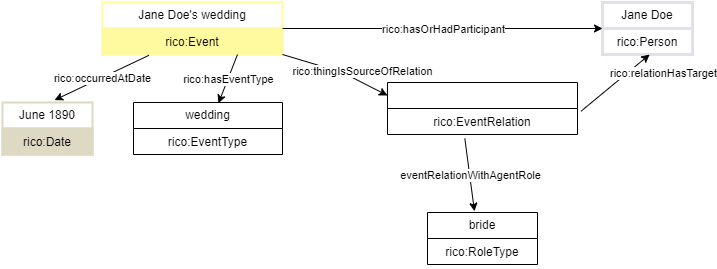

The diagram above was exported from draw.io. Its source (the exported page's mxGraphModel, read from the mxfile embedded in the PNG):
<mxGraphModel dx="1660" dy="822" grid="1" gridSize="10" guides="1" tooltips="1" connect="1" arrows="1" fold="1" page="1" pageScale="1" pageWidth="1169" pageHeight="827" math="0" shadow="0">
  <root>
    <mxCell id="0" />
    <mxCell id="1" parent="0" />
    <mxCell id="4EkNLj7oRFKwXTHVa-M9-1" value="Jane Doe" style="swimlane;fontStyle=0;childLayout=stackLayout;horizontal=1;startSize=26;strokeColor=#E5DFEC;strokeWidth=3;fillColor=none;horizontalStack=0;resizeParent=1;resizeParentMax=0;resizeLast=0;collapsible=1;marginBottom=0;whiteSpace=wrap;html=1;" vertex="1" parent="1">
      <mxGeometry x="650" y="220" width="90" height="52" as="geometry" />
    </mxCell>
    <mxCell id="4EkNLj7oRFKwXTHVa-M9-2" value="rico:Person" style="text;strokeColor=#E5DFEC;strokeWidth=3;fillColor=none;align=center;verticalAlign=top;spacingLeft=4;spacingRight=4;overflow=hidden;rotatable=0;points=[[0,0.5],[1,0.5]];portConstraint=eastwest;whiteSpace=wrap;html=1;" vertex="1" parent="4EkNLj7oRFKwXTHVa-M9-1">
      <mxGeometry y="26" width="90" height="26" as="geometry" />
    </mxCell>
    <mxCell id="4EkNLj7oRFKwXTHVa-M9-3" value="Jane Doe's wedding" style="swimlane;fontStyle=0;childLayout=stackLayout;horizontal=1;startSize=26;strokeColor=#FFFAA0;strokeWidth=2;fillColor=none;horizontalStack=0;resizeParent=1;resizeParentMax=0;resizeLast=0;collapsible=1;marginBottom=0;whiteSpace=wrap;html=1;" vertex="1" parent="1">
      <mxGeometry x="150" y="220" width="180" height="52" as="geometry" />
    </mxCell>
    <mxCell id="4EkNLj7oRFKwXTHVa-M9-4" value="rico:Event" style="text;strokeColor=#FFFAA0;strokeWidth=2;fillColor=#FFFAA0;align=center;verticalAlign=top;spacingLeft=4;spacingRight=4;overflow=hidden;rotatable=0;points=[[0,0.5],[1,0.5]];portConstraint=eastwest;whiteSpace=wrap;html=1;" vertex="1" parent="4EkNLj7oRFKwXTHVa-M9-3">
      <mxGeometry y="26" width="180" height="26" as="geometry" />
    </mxCell>
    <mxCell id="4EkNLj7oRFKwXTHVa-M9-5" value="" style="swimlane;fontStyle=0;childLayout=stackLayout;horizontal=1;startSize=26;fillColor=none;horizontalStack=0;resizeParent=1;resizeParentMax=0;resizeLast=0;collapsible=1;marginBottom=0;whiteSpace=wrap;html=1;" vertex="1" parent="1">
      <mxGeometry x="435" y="300" width="190" height="52" as="geometry">
        <mxRectangle x="981" y="570" width="50" height="40" as="alternateBounds" />
      </mxGeometry>
    </mxCell>
    <mxCell id="4EkNLj7oRFKwXTHVa-M9-6" value="rico:EventRelation&lt;div&gt;&lt;br&gt;&lt;/div&gt;" style="text;strokeColor=none;fillColor=none;align=center;verticalAlign=top;spacingLeft=4;spacingRight=4;overflow=hidden;rotatable=0;points=[[0,0.5],[1,0.5]];portConstraint=eastwest;whiteSpace=wrap;html=1;" vertex="1" parent="4EkNLj7oRFKwXTHVa-M9-5">
      <mxGeometry y="26" width="190" height="26" as="geometry" />
    </mxCell>
    <mxCell id="4EkNLj7oRFKwXTHVa-M9-7" value="bride" style="swimlane;fontStyle=0;childLayout=stackLayout;horizontal=1;startSize=26;fillColor=none;horizontalStack=0;resizeParent=1;resizeParentMax=0;resizeLast=0;collapsible=1;marginBottom=0;whiteSpace=wrap;html=1;" vertex="1" parent="1">
      <mxGeometry x="475" y="430" width="110" height="52" as="geometry" />
    </mxCell>
    <mxCell id="4EkNLj7oRFKwXTHVa-M9-8" value="rico:RoleType" style="text;strokeColor=none;fillColor=none;align=center;verticalAlign=top;spacingLeft=4;spacingRight=4;overflow=hidden;rotatable=0;points=[[0,0.5],[1,0.5]];portConstraint=eastwest;whiteSpace=wrap;html=1;" vertex="1" parent="4EkNLj7oRFKwXTHVa-M9-7">
      <mxGeometry y="26" width="110" height="26" as="geometry" />
    </mxCell>
    <mxCell id="4EkNLj7oRFKwXTHVa-M9-13" value="June 1890" style="swimlane;fontStyle=0;childLayout=stackLayout;horizontal=1;startSize=26;strokeColor=#DDD9C3;strokeWidth=2;fillColor=none;horizontalStack=0;resizeParent=1;resizeParentMax=0;resizeLast=0;collapsible=1;marginBottom=0;whiteSpace=wrap;html=1;" vertex="1" parent="1">
      <mxGeometry x="50" y="320" width="90" height="52" as="geometry" />
    </mxCell>
    <mxCell id="4EkNLj7oRFKwXTHVa-M9-14" value="rico:Date" style="text;strokeColor=#DDD9C3;strokeWidth=2;fillColor=#DDD9C3;align=center;verticalAlign=top;spacingLeft=4;spacingRight=4;overflow=hidden;rotatable=0;points=[[0,0.5],[1,0.5]];portConstraint=eastwest;whiteSpace=wrap;html=1;" vertex="1" parent="4EkNLj7oRFKwXTHVa-M9-13">
      <mxGeometry y="26" width="90" height="26" as="geometry" />
    </mxCell>
    <mxCell id="4EkNLj7oRFKwXTHVa-M9-17" value="wedding" style="swimlane;fontStyle=0;childLayout=stackLayout;horizontal=1;startSize=26;fillColor=none;horizontalStack=0;resizeParent=1;resizeParentMax=0;resizeLast=0;collapsible=1;marginBottom=0;whiteSpace=wrap;html=1;" vertex="1" parent="1">
      <mxGeometry x="181" y="320" width="149" height="52" as="geometry">
        <mxRectangle x="981" y="570" width="50" height="40" as="alternateBounds" />
      </mxGeometry>
    </mxCell>
    <mxCell id="4EkNLj7oRFKwXTHVa-M9-18" value="rico:EventType&lt;div&gt;&lt;br&gt;&lt;/div&gt;" style="text;strokeColor=none;fillColor=none;align=center;verticalAlign=top;spacingLeft=4;spacingRight=4;overflow=hidden;rotatable=0;points=[[0,0.5],[1,0.5]];portConstraint=eastwest;whiteSpace=wrap;html=1;" vertex="1" parent="4EkNLj7oRFKwXTHVa-M9-17">
      <mxGeometry y="26" width="149" height="26" as="geometry" />
    </mxCell>
    <mxCell id="4EkNLj7oRFKwXTHVa-M9-21" value="" style="endArrow=classic;html=1;rounded=0;exitX=0.258;exitY=1.031;exitDx=0;exitDy=0;exitPerimeter=0;entryX=0.578;entryY=-0.046;entryDx=0;entryDy=0;entryPerimeter=0;" edge="1" parent="1" source="4EkNLj7oRFKwXTHVa-M9-4" target="4EkNLj7oRFKwXTHVa-M9-13">
      <mxGeometry relative="1" as="geometry">
        <mxPoint x="190" y="280" as="sourcePoint" />
        <mxPoint x="660" y="310" as="targetPoint" />
      </mxGeometry>
    </mxCell>
    <mxCell id="4EkNLj7oRFKwXTHVa-M9-22" value="rico:occurredAtDate" style="edgeLabel;resizable=0;html=1;;align=center;verticalAlign=middle;" connectable="0" vertex="1" parent="4EkNLj7oRFKwXTHVa-M9-21">
      <mxGeometry relative="1" as="geometry" />
    </mxCell>
    <mxCell id="4EkNLj7oRFKwXTHVa-M9-23" value="" style="endArrow=classic;html=1;rounded=0;exitX=0.75;exitY=1;exitDx=0;exitDy=0;entryX=0.57;entryY=0.015;entryDx=0;entryDy=0;entryPerimeter=0;" edge="1" parent="1" source="4EkNLj7oRFKwXTHVa-M9-3" target="4EkNLj7oRFKwXTHVa-M9-17">
      <mxGeometry relative="1" as="geometry">
        <mxPoint x="500" y="310" as="sourcePoint" />
        <mxPoint x="660" y="310" as="targetPoint" />
      </mxGeometry>
    </mxCell>
    <mxCell id="4EkNLj7oRFKwXTHVa-M9-24" value="rico:hasEventType" style="edgeLabel;resizable=0;html=1;;align=center;verticalAlign=middle;" connectable="0" vertex="1" parent="4EkNLj7oRFKwXTHVa-M9-23">
      <mxGeometry relative="1" as="geometry" />
    </mxCell>
    <mxCell id="4EkNLj7oRFKwXTHVa-M9-25" value="" style="endArrow=classic;html=1;rounded=0;exitX=1;exitY=0.5;exitDx=0;exitDy=0;" edge="1" parent="1" source="4EkNLj7oRFKwXTHVa-M9-3" target="4EkNLj7oRFKwXTHVa-M9-1">
      <mxGeometry relative="1" as="geometry">
        <mxPoint x="490" y="310" as="sourcePoint" />
        <mxPoint x="650" y="245" as="targetPoint" />
      </mxGeometry>
    </mxCell>
    <mxCell id="4EkNLj7oRFKwXTHVa-M9-26" value="rico:hasOrHadParticipant" style="edgeLabel;resizable=0;html=1;;align=center;verticalAlign=middle;" connectable="0" vertex="1" parent="4EkNLj7oRFKwXTHVa-M9-25">
      <mxGeometry relative="1" as="geometry" />
    </mxCell>
    <mxCell id="4EkNLj7oRFKwXTHVa-M9-27" value="" style="endArrow=classic;html=1;rounded=0;exitX=0.407;exitY=1.154;exitDx=0;exitDy=0;exitPerimeter=0;entryX=0.427;entryY=-0.023;entryDx=0;entryDy=0;entryPerimeter=0;" edge="1" parent="1" source="4EkNLj7oRFKwXTHVa-M9-6" target="4EkNLj7oRFKwXTHVa-M9-7">
      <mxGeometry relative="1" as="geometry">
        <mxPoint x="295" y="282" as="sourcePoint" />
        <mxPoint x="520" y="420" as="targetPoint" />
      </mxGeometry>
    </mxCell>
    <mxCell id="4EkNLj7oRFKwXTHVa-M9-28" value="eventRelationWithAgentRole" style="edgeLabel;resizable=0;html=1;;align=center;verticalAlign=middle;" connectable="0" vertex="1" parent="4EkNLj7oRFKwXTHVa-M9-27">
      <mxGeometry relative="1" as="geometry" />
    </mxCell>
    <mxCell id="4EkNLj7oRFKwXTHVa-M9-29" value="" style="endArrow=classic;html=1;rounded=0;exitX=1;exitY=1;exitDx=0;exitDy=0;entryX=0;entryY=0.25;entryDx=0;entryDy=0;" edge="1" parent="1" source="4EkNLj7oRFKwXTHVa-M9-3" target="4EkNLj7oRFKwXTHVa-M9-5">
      <mxGeometry relative="1" as="geometry">
        <mxPoint x="295" y="282" as="sourcePoint" />
        <mxPoint x="390" y="320" as="targetPoint" />
        <Array as="points">
          <mxPoint x="390" y="290" />
        </Array>
      </mxGeometry>
    </mxCell>
    <mxCell id="4EkNLj7oRFKwXTHVa-M9-30" value="rico:thingIsSourceOfRelation" style="edgeLabel;resizable=0;html=1;;align=center;verticalAlign=middle;" connectable="0" vertex="1" parent="4EkNLj7oRFKwXTHVa-M9-29">
      <mxGeometry relative="1" as="geometry">
        <mxPoint x="25" as="offset" />
      </mxGeometry>
    </mxCell>
    <mxCell id="4EkNLj7oRFKwXTHVa-M9-31" value="" style="endArrow=classic;html=1;rounded=0;exitX=1.018;exitY=0.108;exitDx=0;exitDy=0;exitPerimeter=0;entryX=0.524;entryY=1;entryDx=0;entryDy=0;entryPerimeter=0;" edge="1" parent="1" source="4EkNLj7oRFKwXTHVa-M9-6" target="4EkNLj7oRFKwXTHVa-M9-2">
      <mxGeometry relative="1" as="geometry">
        <mxPoint x="690" y="305.5" as="sourcePoint" />
        <mxPoint x="710" y="280" as="targetPoint" />
        <Array as="points" />
      </mxGeometry>
    </mxCell>
    <mxCell id="4EkNLj7oRFKwXTHVa-M9-35" value="rico:relationHasTarget" style="edgeLabel;resizable=0;html=1;;align=center;verticalAlign=middle;" connectable="0" vertex="1" parent="1">
      <mxGeometry x="710" y="290" as="geometry" />
    </mxCell>
  </root>
</mxGraphModel>